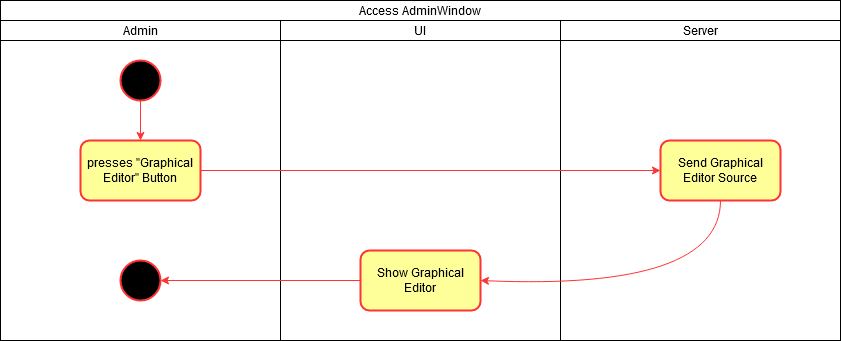

The diagram above was exported from draw.io. Its source (the exported page's mxGraphModel, read from the mxfile embedded in the PNG):
<mxGraphModel dx="1038" dy="711" grid="1" gridSize="10" guides="1" tooltips="1" connect="1" arrows="1" fold="1" page="1" pageScale="1" pageWidth="827" pageHeight="1169" math="0" shadow="0">
  <root>
    <mxCell id="0" />
    <mxCell id="1" parent="0" />
    <mxCell id="sAasLlMWPWo7pGgiS54r-1" value="Admin" style="rounded=0;whiteSpace=wrap;html=1;" vertex="1" parent="1">
      <mxGeometry x="200" y="220" width="280" height="20" as="geometry" />
    </mxCell>
    <mxCell id="sAasLlMWPWo7pGgiS54r-2" value="UI" style="rounded=0;whiteSpace=wrap;html=1;" vertex="1" parent="1">
      <mxGeometry x="480" y="220" width="280" height="20" as="geometry" />
    </mxCell>
    <mxCell id="sAasLlMWPWo7pGgiS54r-3" value="Server" style="rounded=0;whiteSpace=wrap;html=1;" vertex="1" parent="1">
      <mxGeometry x="760" y="220" width="280" height="20" as="geometry" />
    </mxCell>
    <mxCell id="sAasLlMWPWo7pGgiS54r-4" value="Access AdminWindow" style="rounded=0;whiteSpace=wrap;html=1;" vertex="1" parent="1">
      <mxGeometry x="200" y="200" width="840" height="20" as="geometry" />
    </mxCell>
    <mxCell id="sAasLlMWPWo7pGgiS54r-19" value="" style="edgeStyle=orthogonalEdgeStyle;rounded=0;orthogonalLoop=1;jettySize=auto;html=1;strokeColor=#FF3333;" edge="1" parent="1" source="sAasLlMWPWo7pGgiS54r-5" target="sAasLlMWPWo7pGgiS54r-10">
      <mxGeometry relative="1" as="geometry" />
    </mxCell>
    <mxCell id="sAasLlMWPWo7pGgiS54r-5" value="" style="rounded=0;whiteSpace=wrap;html=1;strokeWidth=1;" vertex="1" parent="1">
      <mxGeometry x="200" y="240" width="280" height="300" as="geometry" />
    </mxCell>
    <mxCell id="sAasLlMWPWo7pGgiS54r-6" value="" style="rounded=0;whiteSpace=wrap;html=1;" vertex="1" parent="1">
      <mxGeometry x="480" y="240" width="280" height="300" as="geometry" />
    </mxCell>
    <mxCell id="sAasLlMWPWo7pGgiS54r-7" value="" style="rounded=0;whiteSpace=wrap;html=1;" vertex="1" parent="1">
      <mxGeometry x="760" y="240" width="280" height="300" as="geometry" />
    </mxCell>
    <mxCell id="sAasLlMWPWo7pGgiS54r-8" value="" style="ellipse;whiteSpace=wrap;html=1;aspect=fixed;strokeColor=#FF3333;fillColor=#000000;strokeWidth=2;" vertex="1" parent="1">
      <mxGeometry x="320" y="260" width="40" height="40" as="geometry" />
    </mxCell>
    <mxCell id="sAasLlMWPWo7pGgiS54r-9" value="presses &quot;Graphical Editor&quot; Button" style="rounded=1;whiteSpace=wrap;html=1;strokeWidth=2;strokeColor=#FF3333;fillColor=#FFFF99;" vertex="1" parent="1">
      <mxGeometry x="280" y="340" width="120" height="60" as="geometry" />
    </mxCell>
    <mxCell id="sAasLlMWPWo7pGgiS54r-10" value="Show Graphical Editor" style="rounded=1;whiteSpace=wrap;html=1;strokeWidth=2;strokeColor=#FF3333;fillColor=#FFFF99;" vertex="1" parent="1">
      <mxGeometry x="560" y="450" width="120" height="60" as="geometry" />
    </mxCell>
    <mxCell id="sAasLlMWPWo7pGgiS54r-12" value="" style="ellipse;whiteSpace=wrap;html=1;aspect=fixed;strokeColor=#FF3333;fillColor=#000000;strokeWidth=2;" vertex="1" parent="1">
      <mxGeometry x="320" y="460" width="40" height="40" as="geometry" />
    </mxCell>
    <mxCell id="sAasLlMWPWo7pGgiS54r-13" value="" style="endArrow=classic;html=1;entryX=0.5;entryY=0;entryDx=0;entryDy=0;strokeColor=#FF3333;" edge="1" parent="1" target="sAasLlMWPWo7pGgiS54r-9">
      <mxGeometry width="50" height="50" relative="1" as="geometry">
        <mxPoint x="340" y="300" as="sourcePoint" />
        <mxPoint x="510" y="340" as="targetPoint" />
      </mxGeometry>
    </mxCell>
    <mxCell id="sAasLlMWPWo7pGgiS54r-15" value="" style="endArrow=classic;html=1;entryX=0;entryY=0.5;entryDx=0;entryDy=0;strokeColor=#FF3333;exitX=1;exitY=0.5;exitDx=0;exitDy=0;" edge="1" parent="1" source="sAasLlMWPWo7pGgiS54r-9" target="sAasLlMWPWo7pGgiS54r-18">
      <mxGeometry width="50" height="50" relative="1" as="geometry">
        <mxPoint x="340" y="300" as="sourcePoint" />
        <mxPoint x="340" y="340" as="targetPoint" />
      </mxGeometry>
    </mxCell>
    <mxCell id="sAasLlMWPWo7pGgiS54r-18" value="Send Graphical Editor Source" style="rounded=1;whiteSpace=wrap;html=1;strokeWidth=2;strokeColor=#FF3333;fillColor=#FFFF99;" vertex="1" parent="1">
      <mxGeometry x="860" y="340" width="120" height="60" as="geometry" />
    </mxCell>
    <mxCell id="sAasLlMWPWo7pGgiS54r-20" value="" style="endArrow=classic;html=1;strokeColor=#FF3333;exitX=0;exitY=0.5;exitDx=0;exitDy=0;entryX=1;entryY=0.5;entryDx=0;entryDy=0;" edge="1" parent="1" source="sAasLlMWPWo7pGgiS54r-10" target="sAasLlMWPWo7pGgiS54r-12">
      <mxGeometry width="50" height="50" relative="1" as="geometry">
        <mxPoint x="450" y="390" as="sourcePoint" />
        <mxPoint x="500" y="340" as="targetPoint" />
      </mxGeometry>
    </mxCell>
    <mxCell id="sAasLlMWPWo7pGgiS54r-21" value="" style="curved=1;endArrow=classic;html=1;strokeColor=#FF3333;exitX=0.5;exitY=1;exitDx=0;exitDy=0;entryX=1;entryY=0.5;entryDx=0;entryDy=0;" edge="1" parent="1" source="sAasLlMWPWo7pGgiS54r-18" target="sAasLlMWPWo7pGgiS54r-10">
      <mxGeometry width="50" height="50" relative="1" as="geometry">
        <mxPoint x="450" y="390" as="sourcePoint" />
        <mxPoint x="500" y="340" as="targetPoint" />
        <Array as="points">
          <mxPoint x="920" y="490" />
        </Array>
      </mxGeometry>
    </mxCell>
  </root>
</mxGraphModel>